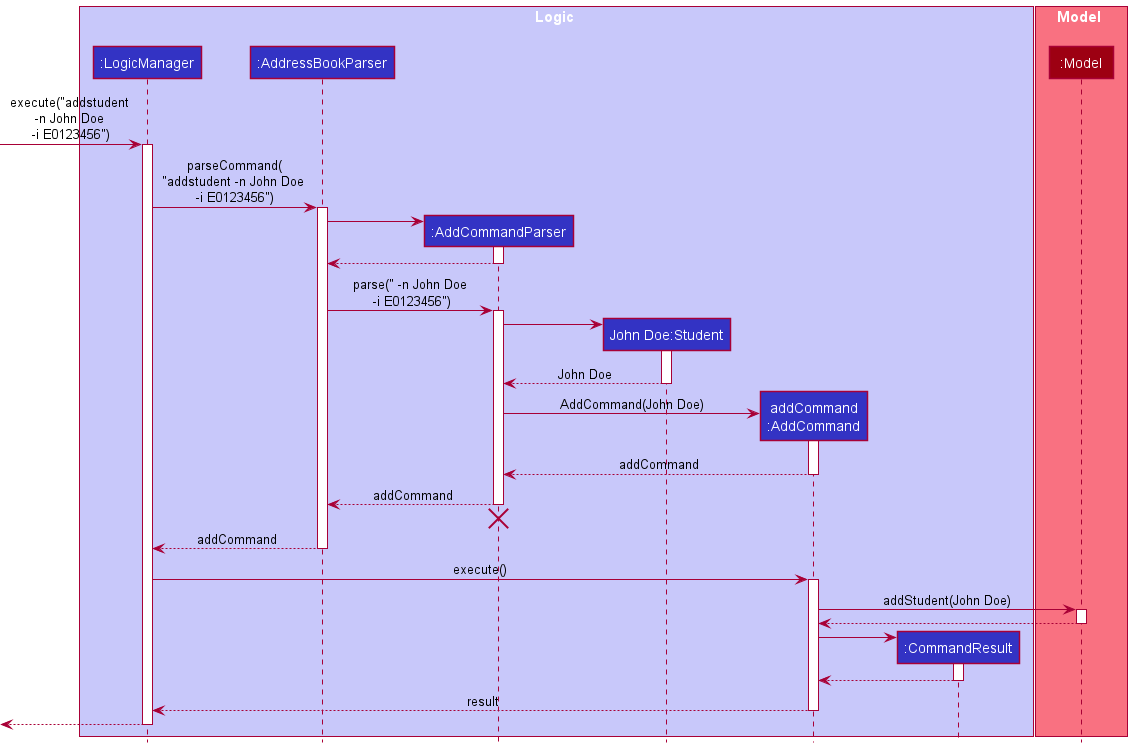

The diagram above was rendered by PlantUML. Its source (embedded in the PNG):
@startuml
!include style.puml

box Logic LOGIC_COLOR_T1
participant ":LogicManager" as LogicManager LOGIC_COLOR
participant ":AddressBookParser" as AddressBookParser LOGIC_COLOR
participant ":AddCommandParser" as AddCommandParser LOGIC_COLOR
participant "John Doe:Student" as Student LOGIC_COLOR
participant "addCommand\n:AddCommand" as AddCommand LOGIC_COLOR
participant ":CommandResult" as CommandResult LOGIC_COLOR
end box

box Model MODEL_COLOR_T1
participant ":Model" as Model MODEL_COLOR
end box

[-> LogicManager : execute("addstudent \n-n John Doe \n-i E0123456")
activate LogicManager

LogicManager -> AddressBookParser : parseCommand(\n"addstudent -n John Doe \n-i E0123456")
activate AddressBookParser

create AddCommandParser
AddressBookParser -> AddCommandParser
activate AddCommandParser

AddCommandParser --> AddressBookParser
deactivate AddCommandParser

AddressBookParser -> AddCommandParser : parse(" -n John Doe\n -i E0123456")
activate AddCommandParser

create Student
AddCommandParser -> Student
activate Student

Student --> AddCommandParser : John Doe
deactivate Student

create AddCommand
AddCommandParser -> AddCommand : AddCommand(John Doe)
activate AddCommand

AddCommand --> AddCommandParser : addCommand
deactivate AddCommand

AddCommandParser --> AddressBookParser : addCommand
deactivate AddCommandParser
'Hidden arrow to position the destroy marker below the end of the activation bar.
AddCommandParser -[hidden]-> AddressBookParser
destroy AddCommandParser

AddressBookParser --> LogicManager : addCommand
deactivate AddressBookParser

LogicManager -> AddCommand : execute()
activate AddCommand

AddCommand -> Model : addStudent(John Doe)
activate Model

Model --> AddCommand
deactivate Model

create CommandResult
AddCommand -> CommandResult
activate CommandResult

CommandResult --> AddCommand
deactivate CommandResult

AddCommand --> LogicManager : result
deactivate AddCommand

[<--LogicManager
deactivate LogicManager
@enduml